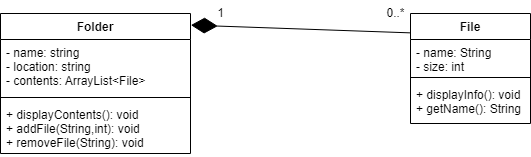

The diagram above was exported from draw.io. Its source (the exported page's mxGraphModel, read from the mxfile embedded in the PNG):
<mxGraphModel dx="593" dy="313" grid="1" gridSize="10" guides="1" tooltips="1" connect="1" arrows="1" fold="1" page="1" pageScale="1" pageWidth="827" pageHeight="1169" math="0" shadow="0">
  <root>
    <mxCell id="WIyWlLk6GJQsqaUBKTNV-0" />
    <mxCell id="WIyWlLk6GJQsqaUBKTNV-1" parent="WIyWlLk6GJQsqaUBKTNV-0" />
    <mxCell id="fL9qZ9qi_DySvN-JXUd_-0" value="Folder" style="swimlane;fontStyle=1;align=center;verticalAlign=top;childLayout=stackLayout;horizontal=1;startSize=26;horizontalStack=0;resizeParent=1;resizeParentMax=0;resizeLast=0;collapsible=1;marginBottom=0;" vertex="1" parent="WIyWlLk6GJQsqaUBKTNV-1">
      <mxGeometry x="60" y="250" width="190" height="140" as="geometry" />
    </mxCell>
    <mxCell id="fL9qZ9qi_DySvN-JXUd_-1" value="- name: string&#10;- location: string&#10;- contents: ArrayList&lt;File&gt;" style="text;strokeColor=none;fillColor=none;align=left;verticalAlign=top;spacingLeft=4;spacingRight=4;overflow=hidden;rotatable=0;points=[[0,0.5],[1,0.5]];portConstraint=eastwest;" vertex="1" parent="fL9qZ9qi_DySvN-JXUd_-0">
      <mxGeometry y="26" width="190" height="54" as="geometry" />
    </mxCell>
    <mxCell id="fL9qZ9qi_DySvN-JXUd_-2" value="" style="line;strokeWidth=1;fillColor=none;align=left;verticalAlign=middle;spacingTop=-1;spacingLeft=3;spacingRight=3;rotatable=0;labelPosition=right;points=[];portConstraint=eastwest;" vertex="1" parent="fL9qZ9qi_DySvN-JXUd_-0">
      <mxGeometry y="80" width="190" height="8" as="geometry" />
    </mxCell>
    <mxCell id="fL9qZ9qi_DySvN-JXUd_-3" value="+ displayContents(): void&#10;+ addFile(String,int): void&#10;+ removeFile(String): void" style="text;strokeColor=none;fillColor=none;align=left;verticalAlign=top;spacingLeft=4;spacingRight=4;overflow=hidden;rotatable=0;points=[[0,0.5],[1,0.5]];portConstraint=eastwest;" vertex="1" parent="fL9qZ9qi_DySvN-JXUd_-0">
      <mxGeometry y="88" width="190" height="52" as="geometry" />
    </mxCell>
    <mxCell id="fL9qZ9qi_DySvN-JXUd_-4" value="File" style="swimlane;fontStyle=1;align=center;verticalAlign=top;childLayout=stackLayout;horizontal=1;startSize=26;horizontalStack=0;resizeParent=1;resizeParentMax=0;resizeLast=0;collapsible=1;marginBottom=0;" vertex="1" parent="WIyWlLk6GJQsqaUBKTNV-1">
      <mxGeometry x="470" y="250" width="120" height="110" as="geometry" />
    </mxCell>
    <mxCell id="fL9qZ9qi_DySvN-JXUd_-5" value="- name: String&#10;- size: int" style="text;strokeColor=none;fillColor=none;align=left;verticalAlign=top;spacingLeft=4;spacingRight=4;overflow=hidden;rotatable=0;points=[[0,0.5],[1,0.5]];portConstraint=eastwest;" vertex="1" parent="fL9qZ9qi_DySvN-JXUd_-4">
      <mxGeometry y="26" width="120" height="34" as="geometry" />
    </mxCell>
    <mxCell id="fL9qZ9qi_DySvN-JXUd_-6" value="" style="line;strokeWidth=1;fillColor=none;align=left;verticalAlign=middle;spacingTop=-1;spacingLeft=3;spacingRight=3;rotatable=0;labelPosition=right;points=[];portConstraint=eastwest;" vertex="1" parent="fL9qZ9qi_DySvN-JXUd_-4">
      <mxGeometry y="60" width="120" height="8" as="geometry" />
    </mxCell>
    <mxCell id="fL9qZ9qi_DySvN-JXUd_-7" value="+ displayInfo(): void&#10;+ getName(): String" style="text;strokeColor=none;fillColor=none;align=left;verticalAlign=top;spacingLeft=4;spacingRight=4;overflow=hidden;rotatable=0;points=[[0,0.5],[1,0.5]];portConstraint=eastwest;" vertex="1" parent="fL9qZ9qi_DySvN-JXUd_-4">
      <mxGeometry y="68" width="120" height="42" as="geometry" />
    </mxCell>
    <mxCell id="fL9qZ9qi_DySvN-JXUd_-10" value="" style="endArrow=diamondThin;endFill=1;endSize=24;html=1;rounded=0;exitX=-0.001;exitY=0.176;exitDx=0;exitDy=0;exitPerimeter=0;entryX=1.002;entryY=0.083;entryDx=0;entryDy=0;entryPerimeter=0;" edge="1" parent="WIyWlLk6GJQsqaUBKTNV-1" source="fL9qZ9qi_DySvN-JXUd_-4" target="fL9qZ9qi_DySvN-JXUd_-0">
      <mxGeometry width="160" relative="1" as="geometry">
        <mxPoint x="280" y="330" as="sourcePoint" />
        <mxPoint x="330" y="280" as="targetPoint" />
      </mxGeometry>
    </mxCell>
    <mxCell id="fL9qZ9qi_DySvN-JXUd_-11" value="0..*" style="text;html=1;align=center;verticalAlign=middle;resizable=0;points=[];autosize=1;strokeColor=none;fillColor=none;" vertex="1" parent="WIyWlLk6GJQsqaUBKTNV-1">
      <mxGeometry x="440" y="240" width="30" height="20" as="geometry" />
    </mxCell>
    <mxCell id="fL9qZ9qi_DySvN-JXUd_-12" value="1" style="text;html=1;align=center;verticalAlign=middle;resizable=0;points=[];autosize=1;strokeColor=none;fillColor=none;" vertex="1" parent="WIyWlLk6GJQsqaUBKTNV-1">
      <mxGeometry x="270" y="240" width="20" height="20" as="geometry" />
    </mxCell>
  </root>
</mxGraphModel>